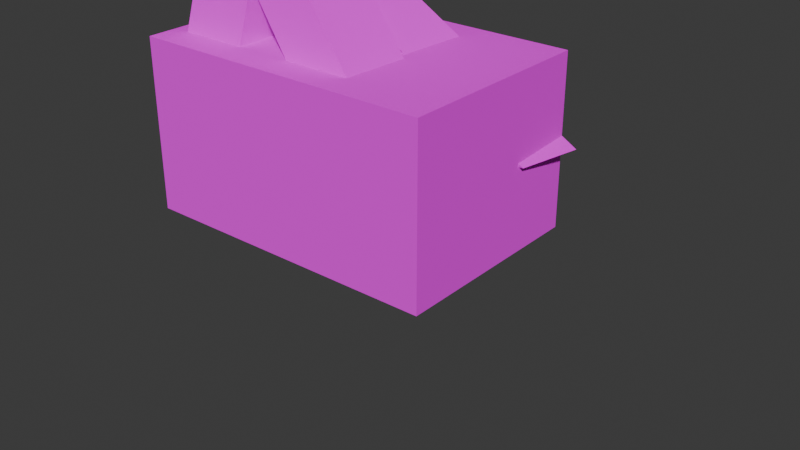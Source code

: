 # Source: cow.blend  (saved by Blender 4.5.91; exported with 4.5.12 LTS)
import bpy
from mathutils import Matrix  # noqa: F401  (used for matrix-valued properties, if any)

bpy.ops.wm.read_factory_settings(use_empty=True)
scene = bpy.context.scene
scene.name = 'Scene'

# ---- collections
col_collection = bpy.data.collections.new('Collection'); scene.collection.children.link(col_collection)

# ---- images (referenced by path relative to the original .blend; pixels are not part of the script)
import os
ASSET_DIR = os.environ.get("B2B_ASSET_DIR", "")  # directory of the original .blend (textures are referenced by path, not embedded)
HERE = os.path.dirname(os.path.abspath(__file__))  # packed textures are extracted next to this script under _unpacked/

def load_image(name, relpath, width, height, colorspace="sRGB"):
    """Load a texture the original file referenced (path relative to the .blend, or extracted next to this script)."""
    p = next((c for c in (os.path.join(HERE, relpath), os.path.join(ASSET_DIR, relpath)) if relpath and os.path.exists(c)), "")
    if p:
        img = bpy.data.images.load(p, check_existing=True)
        img.name = name
    else:  # same state as the original file: an image datablock whose file is absent (Cycles renders it pink)
        img = bpy.data.images.new(name, width, height)
        img.source = "FILE"
        img.filepath = "//" + (relpath or name)
    img.colorspace_settings.name = colorspace
    return img
img_minecraft_cow_skin_png = load_image('Minecraft cow skin.png', 'Minecraft cow skin.png', 1024, 1024, 'sRGB')

# ---- materials (node trees are filled in below, after node groups)
mat_cow_skin = bpy.data.materials.new('Cow skin')

# ---- material node trees
mat_cow_skin.use_nodes = True; mat_cow_skin.node_tree.nodes.clear()
_N = mat_cow_skin.node_tree.nodes; _L = mat_cow_skin.node_tree.links
n0 = _N.new('ShaderNodeBsdfPrincipled'); n0.name = 'Principled BSDF'; n0.location = (-200, 100)
n0.inputs[2].default_value = 1.0
n1 = _N.new('ShaderNodeOutputMaterial'); n1.name = 'Material Output'; n1.location = (200, 100)
n2 = _N.new('ShaderNodeTexImage'); n2.name = 'Image Texture'; n2.location = (-529, 100)
n2.image = img_minecraft_cow_skin_png
n2.interpolation = 'Closest'
_L.new(n2.outputs[0], n0.inputs[0])
_L.new(n0.outputs[0], n1.inputs[0])
n1.is_active_output = True

# ---- world
world_world = bpy.data.worlds.new('World'); scene.world = world_world
world_world.use_nodes = True; world_world.node_tree.nodes.clear()
_N = world_world.node_tree.nodes; _L = world_world.node_tree.links
n0 = _N.new('ShaderNodeOutputWorld'); n0.name = 'World Output'; n0.location = (200, 100)
n1 = _N.new('ShaderNodeBackground'); n1.name = 'Background'; n1.location = (-200, 100)
n1.inputs[0].default_value = (0.05088, 0.05088, 0.05088, 1.0)
_L.new(n1.outputs[0], n0.inputs[0])
n0.is_active_output = True
world_world.color = (0.05088, 0.05088, 0.05088)
world_world.sun_shadow_jitter_overblur = 0.0

# ---- meshes
me_cube = bpy.data.meshes.new('Cube')
me_cube.from_pydata([(0.8, 0.0, 0.8), (0.8, 0.0, -0.8), (0.8, -1.2, 0.8), (0.8, -1.2, -0.8), (-0.8, 0.0, 0.8), (-0.8, 0.0, -0.8), (-0.8, -1.2, 0.8), (-0.8, -1.2, -0.8), (1.0, -0.6, 1.0), (1.0, -0.6, 0.4), (1.0, -0.8, 1.0), (1.0, -0.8, 0.4), (0.8, -0.6, 1.0), (0.8, -0.6, 0.4), (0.8, -0.8, 1.0), (0.8, -0.8, 0.4), (-1.0, -0.8, 0.4), (-1.0, -0.8, 1.0), (-1.0, -0.6, 0.4), (-1.0, -0.6, 1.0), (-0.8, -0.8, 0.4), (-0.8, -0.8, 1.0), (-0.8, -0.6, 0.4), (-0.8, -0.6, 1.0)], [], [(0, 4, 6, 2), (3, 2, 6, 7), (7, 6, 4, 5), (5, 1, 3, 7), (1, 0, 2, 3), (5, 4, 0, 1), (8, 12, 14, 10), (11, 10, 14, 15), (15, 14, 12, 13), (13, 9, 11, 15), (9, 8, 10, 11), (13, 12, 8, 9), (18, 22, 20, 16), (20, 21, 17, 16), (23, 19, 17, 21), (16, 17, 19, 18), (22, 23, 21, 20), (18, 19, 23, 22)])
_uv = me_cube.uv_layers.new(name='UVMap')
_uv.uv.foreach_set('vector', [0.2188, 1.0, 0.09375, 1.0, 0.09375, 0.8125, 0.2188, 0.8125, 0.2188, 0.5625, 0.2188, 0.8125, 0.09375, 0.8125, 0.09375, 0.5625, 0.09375, 0.5625, 0.09375, 0.8125, 0.0, 0.8125, 0.0, 0.5625, 0.2188, 0.8125, 0.3438, 0.8125, 0.3438, 1.0, 0.2188, 1.0, 0.3125, 0.5625, 0.3125, 0.8125, 0.2188, 0.8125, 0.2188, 0.5625, 0.3125, 0.5625, 0.3125, 0.8125, 0.4375, 0.8125, 0.4375, 0.5625, 0.3594, 0.9375, 0.375, 0.9375, 0.375, 0.9688, 0.3594, 0.9688, 0.3594, 0.875, 0.3594, 0.9688, 0.3438, 0.9688, 0.3438, 0.875, 0.4062, 0.875, 0.4062, 0.9688, 0.3906, 0.9688, 0.3906, 0.875, 0.375, 0.9688, 0.3906, 0.9688, 0.3906, 1.0, 0.375, 1.0, 0.3906, 0.875, 0.3906, 0.9688, 0.375, 0.9688, 0.375, 0.875, 0.4062, 0.875, 0.4062, 0.9688, 0.3906, 0.9688, 0.3906, 0.875, 0.375, 0.9688, 0.3906, 0.9688, 0.3906, 1.0, 0.375, 1.0, 0.3594, 0.875, 0.3594, 0.9688, 0.3438, 0.9688, 0.3438, 0.875, 0.3594, 0.9375, 0.375, 0.9375, 0.375, 0.9688, 0.3594, 0.9688, 0.4062, 0.875, 0.4062, 0.9688, 0.3906, 0.9688, 0.3906, 0.875, 0.3906, 0.875, 0.3906, 0.9688, 0.375, 0.9688, 0.375, 0.875, 0.4062, 0.875, 0.4062, 0.9688, 0.3906, 0.9688, 0.3906, 0.875])
me_cube.materials.append(mat_cow_skin)
me_cube.use_mirror_vertex_groups = False
me_cube.update()
me_cube_001 = bpy.data.meshes.new('Cube.001')
me_cube_001.from_pydata([(-0.6, -0.9, -0.5), (-0.6, -0.9, 0.5), (-0.6, 0.9, -0.5), (-0.6, 0.9, 0.5), (0.6, -0.9, -0.5), (0.6, -0.9, 0.5), (0.6, 0.9, -0.5), (0.6, 0.9, 0.5), (-0.2, 0.3, -0.6), (-0.2, 0.3, -0.5), (-0.2, 0.9, -0.6), (-0.2, 0.9, -0.5), (0.2, 0.3, -0.6), (0.2, 0.3, -0.5), (0.2, 0.9, -0.6), (0.2, 0.9, -0.5)], [], [(0, 1, 3, 2), (2, 3, 7, 6), (6, 7, 5, 4), (4, 5, 1, 0), (2, 6, 4, 0), (7, 3, 1, 5), (8, 9, 11, 10), (10, 11, 15, 14), (14, 15, 13, 12), (12, 13, 9, 8), (10, 14, 12, 8), (15, 11, 9, 13)])
_uv = me_cube_001.uv_layers.new(name='UVMap')
_uv.uv.foreach_set('vector', [0.4375, 0.5625, 0.2812, 0.5625, 0.2812, 0.0, 0.4375, 0.0, 0.625, 0.5625, 0.625, 0.875, 0.8125, 0.875, 0.8125, 0.5625, 0.625, 0.0, 0.7812, 0.0, 0.7812, 0.5625, 0.625, 0.5625, 0.625, 0.5625, 0.625, 0.875, 0.4375, 0.875, 0.4375, 0.5625, 0.4375, 0.0, 0.625, 0.0, 0.625, 0.5625, 0.4375, 0.5625, 0.7812, 0.0, 0.9688, 0.0, 0.9688, 0.5625, 0.7812, 0.5625, 0.8281, 0.9688, 1.0, 0.9688, 1.0, 1.0, 0.8281, 1.0, 0.8281, 0.9688, 1.0, 0.9688, 1.0, 1.0, 0.8281, 1.0, 0.8281, 0.9688, 1.0, 0.9688, 1.0, 1.0, 0.8281, 1.0, 0.8281, 0.9688, 1.0, 0.9688, 1.0, 1.0, 0.8281, 1.0, 0.8281, 0.7812, 0.8906, 0.7812, 0.8906, 0.9688, 0.8281, 0.9688, 0.8281, 0.9688, 1.0, 0.9688, 1.0, 1.0, 0.8281, 1.0])
me_cube_001.materials.append(mat_cow_skin)
me_cube_001.update()
me_cube_002 = bpy.data.meshes.new('Cube.002')
me_cube_002.from_pydata([(-0.2, -0.2, -1.2), (-0.2, -0.2, 0.0), (-0.2, 0.2, -1.2), (-0.2, 0.2, 0.0), (0.2, -0.2, -1.2), (0.2, -0.2, 0.0), (0.2, 0.2, -1.2), (0.2, 0.2, 0.0)], [], [(0, 1, 3, 2), (2, 3, 7, 6), (6, 7, 5, 4), (4, 5, 1, 0), (2, 6, 4, 0), (7, 3, 1, 5)])
_uv = me_cube_002.uv_layers.new(name='UVMap')
_uv.uv.foreach_set('vector', [0.0625, 0.0, 0.0625, 0.375, 0.0, 0.375, 0.0, 0.0, 0.25, 0.0, 0.25, 0.375, 0.1875, 0.375, 0.1875, 0.0, 0.1875, 0.0, 0.1875, 0.375, 0.125, 0.375, 0.125, 0.0, 0.125, 0.0, 0.125, 0.375, 0.0625, 0.375, 0.0625, 0.0, 0.1875, 0.5, 0.125, 0.5, 0.125, 0.375, 0.1875, 0.375, 0.125, 0.5, 0.0625, 0.5, 0.0625, 0.375, 0.125, 0.375])
me_cube_002.materials.append(mat_cow_skin)
me_cube_002.update()
me_cube_003 = bpy.data.meshes.new('Cube.003')
me_cube_003.from_pydata([(-0.2, -0.2, -1.2), (-0.2, -0.2, 0.0), (-0.2, 0.2, -1.2), (-0.2, 0.2, 0.0), (0.2, -0.2, -1.2), (0.2, -0.2, 0.0), (0.2, 0.2, -1.2), (0.2, 0.2, 0.0)], [], [(0, 1, 3, 2), (2, 3, 7, 6), (6, 7, 5, 4), (4, 5, 1, 0), (2, 6, 4, 0), (7, 3, 1, 5)])
_uv = me_cube_003.uv_layers.new(name='UVMap')
_uv.uv.foreach_set('vector', [0.0625, 0.0, 0.0625, 0.375, 0.0, 0.375, 0.0, 0.0, 0.25, 0.0, 0.25, 0.375, 0.1875, 0.375, 0.1875, 0.0, 0.1875, 0.0, 0.1875, 0.375, 0.125, 0.375, 0.125, 0.0, 0.125, 0.0, 0.125, 0.375, 0.0625, 0.375, 0.0625, 0.0, 0.1875, 0.5, 0.125, 0.5, 0.125, 0.375, 0.1875, 0.375, 0.125, 0.5, 0.0625, 0.5, 0.0625, 0.375, 0.125, 0.375])
me_cube_003.materials.append(mat_cow_skin)
me_cube_003.update()
me_cube_004 = bpy.data.meshes.new('Cube.004')
me_cube_004.from_pydata([(-0.2, -0.2, -1.2), (-0.2, -0.2, 0.0), (-0.2, 0.2, -1.2), (-0.2, 0.2, 0.0), (0.2, -0.2, -1.2), (0.2, -0.2, 0.0), (0.2, 0.2, -1.2), (0.2, 0.2, 0.0)], [], [(0, 1, 3, 2), (2, 3, 7, 6), (6, 7, 5, 4), (4, 5, 1, 0), (2, 6, 4, 0), (7, 3, 1, 5)])
_uv = me_cube_004.uv_layers.new(name='UVMap')
_uv.uv.foreach_set('vector', [0.0625, 0.0, 0.0625, 0.375, 0.0, 0.375, 0.0, 0.0, 0.25, 0.0, 0.25, 0.375, 0.1875, 0.375, 0.1875, 0.0, 0.1875, 0.0, 0.1875, 0.375, 0.125, 0.375, 0.125, 0.0, 0.125, 0.0, 0.125, 0.375, 0.0625, 0.375, 0.0625, 0.0, 0.1875, 0.5, 0.125, 0.5, 0.125, 0.375, 0.1875, 0.375, 0.125, 0.5, 0.0625, 0.5, 0.0625, 0.375, 0.125, 0.375])
me_cube_004.materials.append(mat_cow_skin)
me_cube_004.update()
me_cube_005 = bpy.data.meshes.new('Cube.005')
me_cube_005.from_pydata([(-0.2, -0.2, -1.2), (-0.2, -0.2, 0.0), (-0.2, 0.2, -1.2), (-0.2, 0.2, 0.0), (0.2, -0.2, -1.2), (0.2, -0.2, 0.0), (0.2, 0.2, -1.2), (0.2, 0.2, 0.0)], [], [(0, 1, 3, 2), (2, 3, 7, 6), (6, 7, 5, 4), (4, 5, 1, 0), (2, 6, 4, 0), (7, 3, 1, 5)])
_uv = me_cube_005.uv_layers.new(name='UVMap')
_uv.uv.foreach_set('vector', [0.0625, 0.0, 0.0625, 0.375, 0.0, 0.375, 0.0, 0.0, 0.25, 0.0, 0.25, 0.375, 0.1875, 0.375, 0.1875, 0.0, 0.1875, 0.0, 0.1875, 0.375, 0.125, 0.375, 0.125, 0.0, 0.125, 0.0, 0.125, 0.375, 0.0625, 0.375, 0.0625, 0.0, 0.1875, 0.5, 0.125, 0.5, 0.125, 0.375, 0.1875, 0.375, 0.125, 0.5, 0.0625, 0.5, 0.0625, 0.375, 0.125, 0.375])
me_cube_005.materials.append(mat_cow_skin)
me_cube_005.update()
arm_armature = bpy.data.armatures.new('Armature')  # bones are not reproduced

# ---- objects
ob_armature = bpy.data.objects.new('Armature', arm_armature)
ob_head = bpy.data.objects.new('Head', me_cube)
ob_body = bpy.data.objects.new('Body', me_cube_001)
ob_front_left_leg = bpy.data.objects.new('Front Left Leg', me_cube_002)
ob_front_right_leg = bpy.data.objects.new('Front Right Leg', me_cube_003)
ob_back_left_leg = bpy.data.objects.new('Back Left Leg', me_cube_004)
ob_back_right_leg = bpy.data.objects.new('Back Right Leg', me_cube_005)

# ---- transforms, parenting, visibility, modifiers, constraints
ob_armature.location = (-0.6, 1.714e-07, 1.7)
ob_armature.rotation_euler = (-1.344e-07, 1.571, 0.0)
ob_armature.show_in_front = True
ob_head.parent = ob_armature
ob_head.matrix_parent_inverse = Matrix(((1.947e-07, -0.0, -1.0, 1.7), (-1.344e-07, 1.0, -2.616e-14, -2.52e-07), (1.0, 1.344e-07, 1.947e-07, 0.6), (-0.0, 0.0, -0.0, 1.0)))
ob_head.location = (0.8, 8.941e-08, 2.0)
ob_head.rotation_euler = (0.0, -0.0, -4.712)
ob_head.scale = (0.5, 0.5, 0.5)
ob_head.lock_rotations_4d = False
ob_head.empty_display_type = 'ARROWS'
ob_head.lineart.crease_threshold = 0.0
_vg = ob_head.vertex_groups.new(name='Body')
_vg = ob_head.vertex_groups.new(name='Head')
_vg.add([0, 1, 2, 3, 4, 5, 6, 7, 8, 9, 10, 11, 12, 13, 14, 15, 16, 17, 18, 19, 20, 21, 22, 23], 1.0, 'REPLACE')
_vg = ob_head.vertex_groups.new(name='Front Left Leg')
_vg = ob_head.vertex_groups.new(name='Back Left Leg')
_vg = ob_head.vertex_groups.new(name='Front Right Leg')
_vg = ob_head.vertex_groups.new(name='Back Right Leg')
_m = ob_head.modifiers.new('Armature', 'ARMATURE')
_m.object = ob_armature
_c = ob_head.constraints.new('CHILD_OF'); _c.name = 'Child Of'
_c.target = ob_body
_c.set_inverse_pending = False
_c.inverse_matrix = ((1.192e-08, 1.0, 0.0, -1.776e-07), (-1.0, 1.192e-08, -0.0, -0.1), (0.0, 0.0, 1.0, -1.7), (-0.0, 0.0, -0.0, 1.0))
ob_body.parent = ob_armature
ob_body.matrix_parent_inverse = Matrix(((1.947e-07, -0.0, -1.0, 1.7), (-1.344e-07, 1.0, -2.616e-14, -2.52e-07), (1.0, 1.344e-07, 1.947e-07, 0.6), (-0.0, 0.0, -0.0, 1.0)))
ob_body.location = (-0.1, 1.788e-07, 1.7)
ob_body.rotation_euler = (0.0, -0.0, -4.712)
_vg = ob_body.vertex_groups.new(name='Body')
_vg.add([0, 1, 2, 3, 4, 5, 6, 7, 8, 9, 10, 11, 12, 13, 14, 15], 1.0, 'REPLACE')
_vg = ob_body.vertex_groups.new(name='Head')
_vg = ob_body.vertex_groups.new(name='Front Left Leg')
_vg = ob_body.vertex_groups.new(name='Back Left Leg')
_vg = ob_body.vertex_groups.new(name='Front Right Leg')
_vg = ob_body.vertex_groups.new(name='Back Right Leg')
_m = ob_body.modifiers.new('Armature', 'ARMATURE')
_m.object = ob_armature
ob_front_left_leg.parent = ob_armature
ob_front_left_leg.matrix_parent_inverse = Matrix(((1.947e-07, -0.0, -1.0, 1.7), (-1.344e-07, 1.0, -2.616e-14, -2.52e-07), (1.0, 1.344e-07, 1.947e-07, 0.6), (-0.0, 0.0, -0.0, 1.0)))
ob_front_left_leg.location = (0.6, 0.4, 1.2)
ob_front_left_leg.rotation_euler = (0.0, -0.0, -4.712)
_vg = ob_front_left_leg.vertex_groups.new(name='Body')
_vg = ob_front_left_leg.vertex_groups.new(name='Head')
_vg = ob_front_left_leg.vertex_groups.new(name='Front Left Leg')
_vg.add([0, 1, 2, 3, 4, 5, 6, 7], 1.0, 'REPLACE')
_vg = ob_front_left_leg.vertex_groups.new(name='Back Left Leg')
_vg = ob_front_left_leg.vertex_groups.new(name='Front Right Leg')
_vg = ob_front_left_leg.vertex_groups.new(name='Back Right Leg')
_m = ob_front_left_leg.modifiers.new('Armature', 'ARMATURE')
_m.object = ob_armature
_c = ob_front_left_leg.constraints.new('CHILD_OF'); _c.name = 'Child Of'
_c.target = ob_body
_c.set_inverse_pending = False
_c.inverse_matrix = ((1.192e-08, 1.0, 0.0, -1.776e-07), (-1.0, 1.192e-08, -0.0, -0.1), (0.0, 0.0, 1.0, -1.7), (-0.0, 0.0, -0.0, 1.0))
ob_front_right_leg.parent = ob_armature
ob_front_right_leg.matrix_parent_inverse = Matrix(((1.947e-07, -0.0, -1.0, 1.7), (-1.344e-07, 1.0, -2.616e-14, -2.52e-07), (1.0, 1.344e-07, 1.947e-07, 0.6), (-0.0, 0.0, -0.0, 1.0)))
ob_front_right_leg.location = (0.6, -0.4, 1.2)
ob_front_right_leg.rotation_euler = (0.0, -0.0, -4.712)
_vg = ob_front_right_leg.vertex_groups.new(name='Body')
_vg = ob_front_right_leg.vertex_groups.new(name='Head')
_vg = ob_front_right_leg.vertex_groups.new(name='Front Left Leg')
_vg = ob_front_right_leg.vertex_groups.new(name='Back Left Leg')
_vg = ob_front_right_leg.vertex_groups.new(name='Front Right Leg')
_vg.add([0, 1, 2, 3, 4, 5, 6, 7], 1.0, 'REPLACE')
_vg = ob_front_right_leg.vertex_groups.new(name='Back Right Leg')
_m = ob_front_right_leg.modifiers.new('Armature', 'ARMATURE')
_m.object = ob_armature
_c = ob_front_right_leg.constraints.new('CHILD_OF'); _c.name = 'Child Of'
_c.target = ob_body
_c.set_inverse_pending = False
_c.inverse_matrix = ((1.192e-08, 1.0, 0.0, -1.776e-07), (-1.0, 1.192e-08, -0.0, -0.1), (0.0, 0.0, 1.0, -1.7), (-0.0, 0.0, -0.0, 1.0))
ob_back_left_leg.parent = ob_armature
ob_back_left_leg.matrix_parent_inverse = Matrix(((1.947e-07, -0.0, -1.0, 1.7), (-1.344e-07, 1.0, -2.616e-14, -2.52e-07), (1.0, 1.344e-07, 1.947e-07, 0.6), (-0.0, 0.0, -0.0, 1.0)))
ob_back_left_leg.location = (-0.7, 0.4, 1.2)
ob_back_left_leg.rotation_euler = (0.0, -0.0, -4.712)
_vg = ob_back_left_leg.vertex_groups.new(name='Body')
_vg = ob_back_left_leg.vertex_groups.new(name='Head')
_vg = ob_back_left_leg.vertex_groups.new(name='Front Left Leg')
_vg = ob_back_left_leg.vertex_groups.new(name='Back Left Leg')
_vg.add([0, 1, 2, 3, 4, 5, 6, 7], 1.0, 'REPLACE')
_vg = ob_back_left_leg.vertex_groups.new(name='Front Right Leg')
_vg = ob_back_left_leg.vertex_groups.new(name='Back Right Leg')
_m = ob_back_left_leg.modifiers.new('Armature', 'ARMATURE')
_m.object = ob_armature
_c = ob_back_left_leg.constraints.new('CHILD_OF'); _c.name = 'Child Of'
_c.target = ob_body
_c.set_inverse_pending = False
_c.inverse_matrix = ((1.192e-08, 1.0, 0.0, -1.776e-07), (-1.0, 1.192e-08, -0.0, -0.1), (0.0, 0.0, 1.0, -1.7), (-0.0, 0.0, -0.0, 1.0))
ob_back_right_leg.parent = ob_armature
ob_back_right_leg.matrix_parent_inverse = Matrix(((1.947e-07, -0.0, -1.0, 1.7), (-1.344e-07, 1.0, -2.616e-14, -2.52e-07), (1.0, 1.344e-07, 1.947e-07, 0.6), (-0.0, 0.0, -0.0, 1.0)))
ob_back_right_leg.location = (-0.7, -0.4, 1.2)
ob_back_right_leg.rotation_euler = (0.0, -0.0, -4.712)
_vg = ob_back_right_leg.vertex_groups.new(name='Body')
_vg = ob_back_right_leg.vertex_groups.new(name='Head')
_vg = ob_back_right_leg.vertex_groups.new(name='Front Left Leg')
_vg = ob_back_right_leg.vertex_groups.new(name='Back Left Leg')
_vg = ob_back_right_leg.vertex_groups.new(name='Front Right Leg')
_vg = ob_back_right_leg.vertex_groups.new(name='Back Right Leg')
_vg.add([0, 1, 2, 3, 4, 5, 6, 7], 1.0, 'REPLACE')
_m = ob_back_right_leg.modifiers.new('Armature', 'ARMATURE')
_m.object = ob_armature
_c = ob_back_right_leg.constraints.new('CHILD_OF'); _c.name = 'Child Of'
_c.target = ob_body
_c.set_inverse_pending = False
_c.inverse_matrix = ((1.192e-08, 1.0, 0.0, -1.776e-07), (-1.0, 1.192e-08, -0.0, -0.1), (0.0, 0.0, 1.0, -1.7), (-0.0, 0.0, -0.0, 1.0))

# ---- collection membership
scene.collection.objects.link(ob_armature)
col_collection.objects.link(ob_head)
col_collection.objects.link(ob_body)
col_collection.objects.link(ob_front_left_leg)
col_collection.objects.link(ob_front_right_leg)
col_collection.objects.link(ob_back_left_leg)
col_collection.objects.link(ob_back_right_leg)

# ---- scene / render settings (as saved in the file)
scene.frame_start = 1; scene.frame_end = 24; scene.frame_set(25)
scene.render.engine = 'BLENDER_EEVEE_NEXT'
scene.render.bake_bias = 0.0
scene.render.bake_samples = 0
scene.cycles.sampling_pattern = 'TABULATED_SOBOL'
scene.eevee.use_volume_custom_range = False
bpy.context.view_layer.update()

# ---- added for rendering (the .blend has no active camera and no usable light): camera, sun
cam_auto = bpy.data.cameras.new('AutoCamera')
cam_auto.lens = 50.0
cam_auto.sensor_width = 36.0
cam_auto.clip_end = 1000.0
ob_auto_camera = bpy.data.objects.new('AutoCamera', cam_auto)
scene.collection.objects.link(ob_auto_camera)
ob_auto_camera.location = (3.59319, -4.07183, 3.96455)
ob_auto_camera.rotation_euler = (1.09748, -7.21219e-08, 0.694738)
scene.camera = ob_auto_camera
light_auto_sun = bpy.data.lights.new('AutoSun', 'SUN')
light_auto_sun.energy = 3.0
light_auto_sun.angle = 0.0523599
ob_auto_sun = bpy.data.objects.new('AutoSun', light_auto_sun)
scene.collection.objects.link(ob_auto_sun)
ob_auto_sun.rotation_euler = (0.872665, 0.174533, 0.523599)
bpy.context.view_layer.update()
